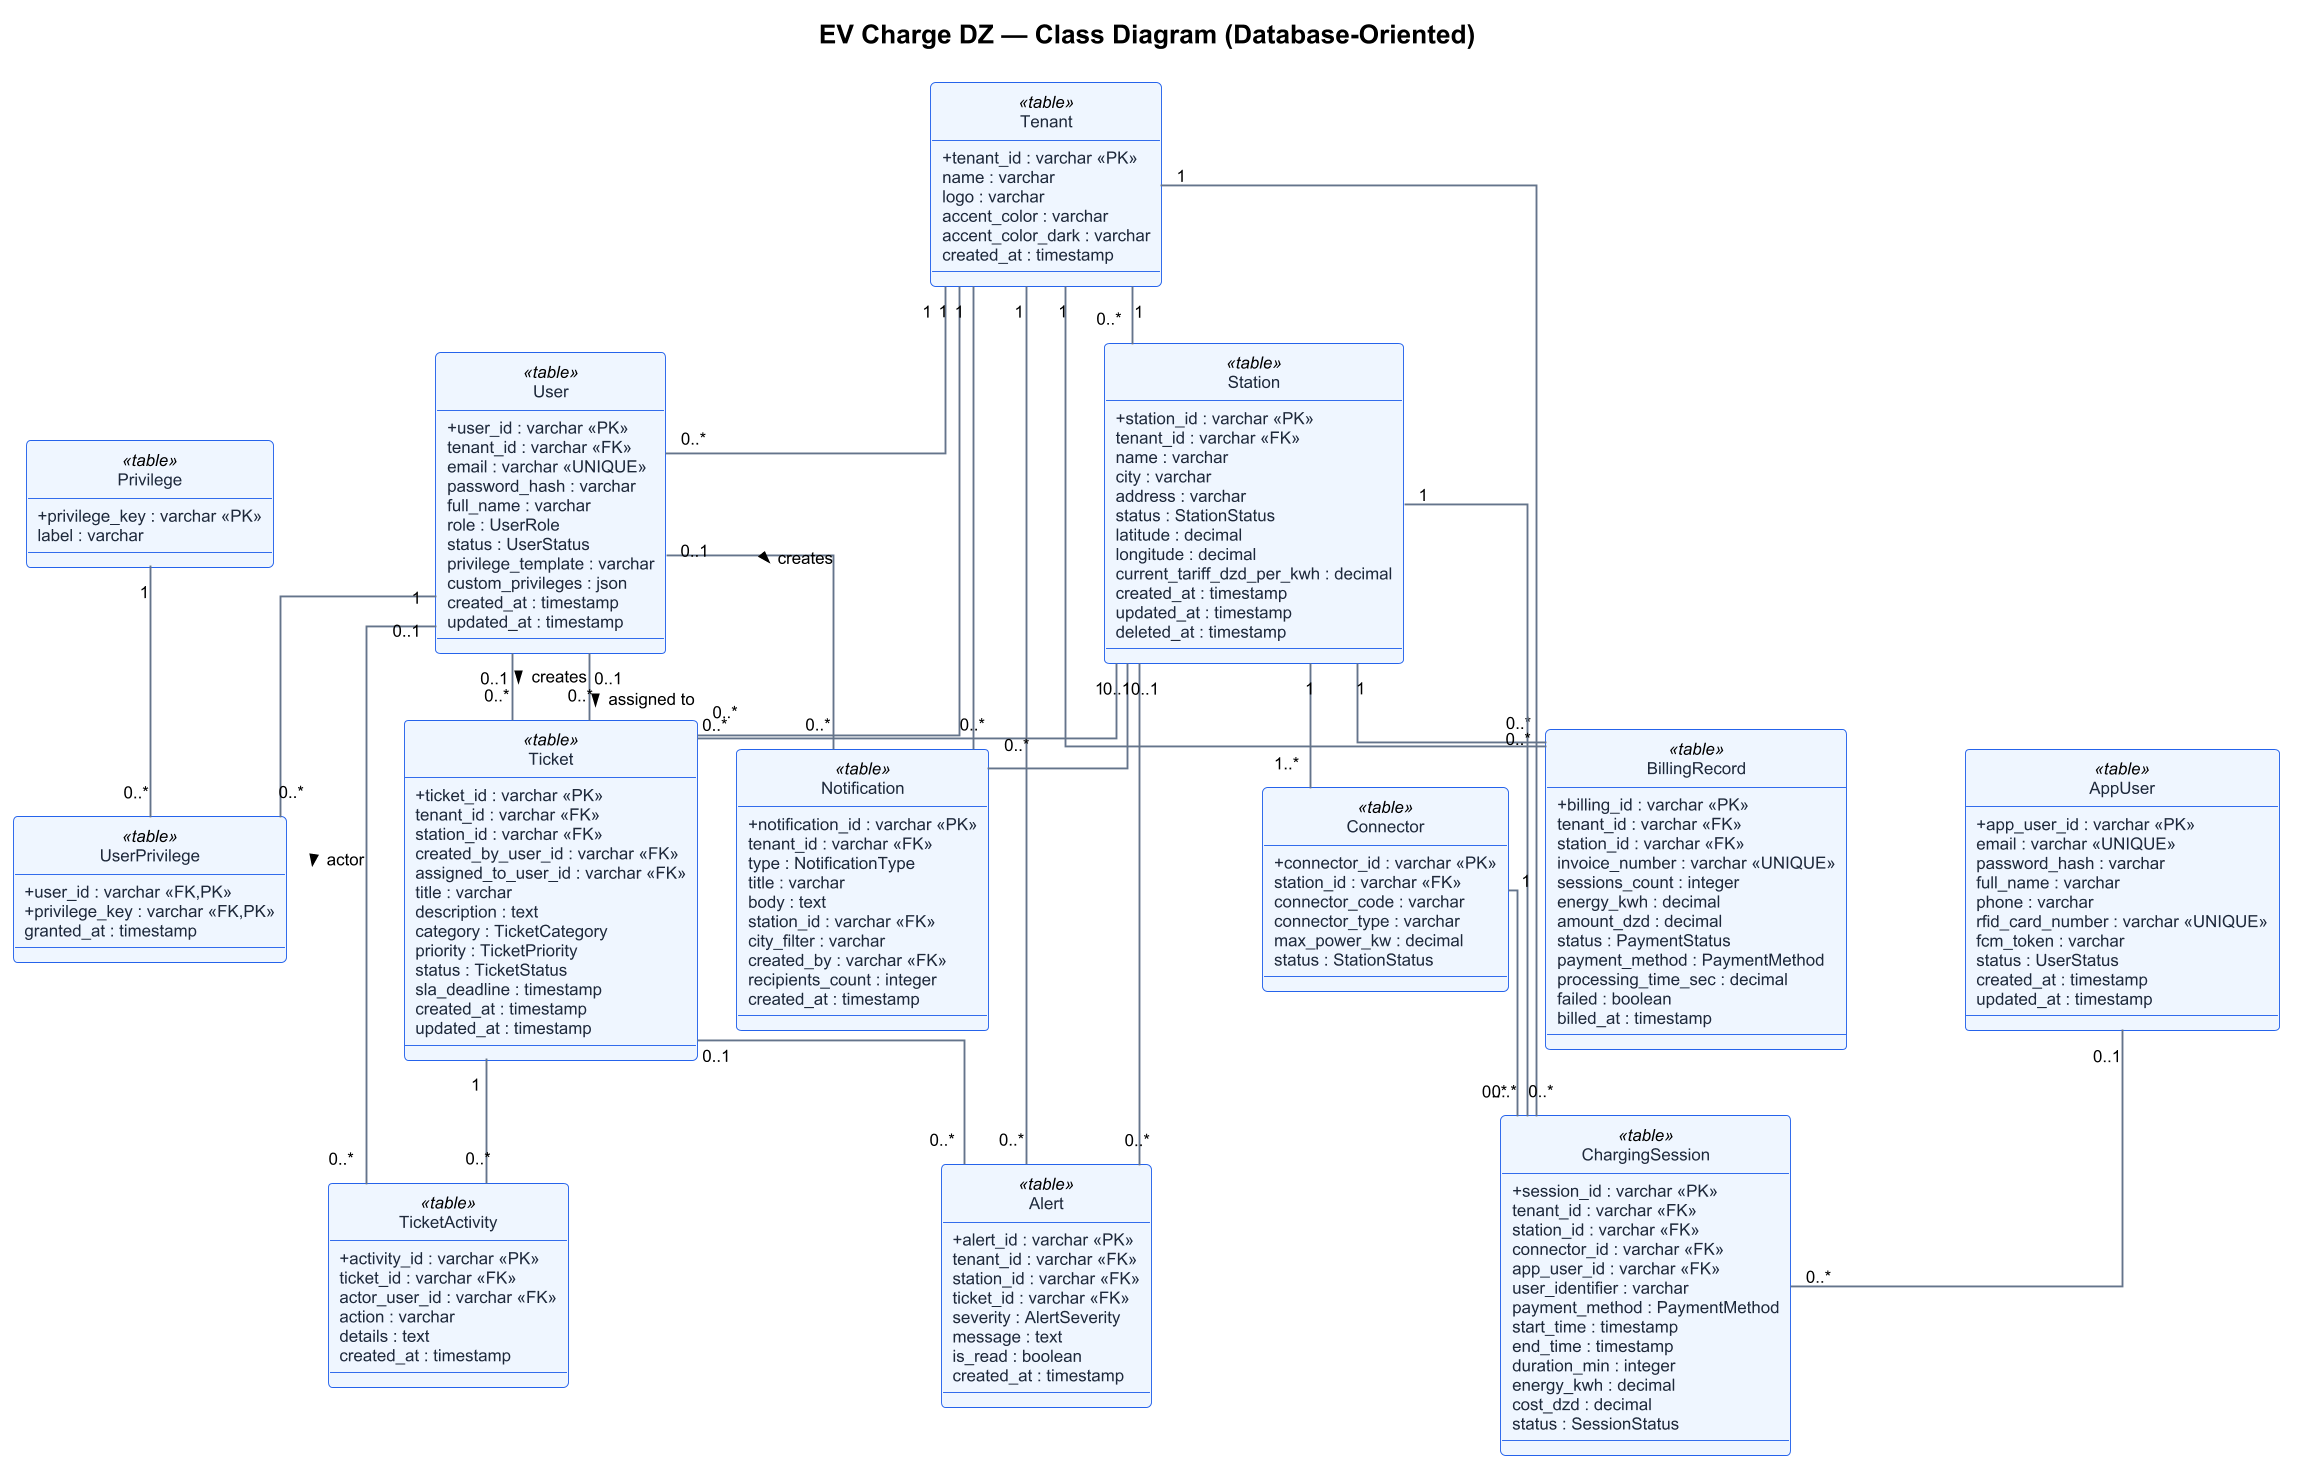

The diagram above was rendered by PlantUML. Its source (embedded in the PNG):
@startuml ClassDiag
title EV Charge DZ — Class Diagram (Database-Oriented)

hide circle
skinparam classAttributeIconSize 0
skinparam defaultFontName Arial
skinparam defaultFontSize 9
skinparam dpi 180
skinparam backgroundColor #FFFFFF
skinparam nodesep 20
skinparam ranksep 30
skinparam linetype ortho

skinparam class {
  BorderColor #2563EB
  HeaderBackgroundColor #1E3A8A
  FontColor #FFFFFF
  AttributeFontColor #1E293B
  BackgroundColor #EFF6FF
  ArrowColor #64748B
}

' ── Core entities ────────────────────────────────────────────
class Tenant <<table>> {
  +tenant_id : varchar <<PK>>
  name : varchar
  logo : varchar
  accent_color : varchar
  accent_color_dark : varchar
  created_at : timestamp
}

class User <<table>> {
  +user_id : varchar <<PK>>
  tenant_id : varchar <<FK>>
  email : varchar <<UNIQUE>>
  password_hash : varchar
  full_name : varchar
  role : UserRole
  status : UserStatus
  privilege_template : varchar
  custom_privileges : json
  created_at : timestamp
  updated_at : timestamp
}

class Privilege <<table>> {
  +privilege_key : varchar <<PK>>
  label : varchar
}

class UserPrivilege <<table>> {
  +user_id : varchar <<FK,PK>>
  +privilege_key : varchar <<FK,PK>>
  granted_at : timestamp
}

class AppUser <<table>> {
  +app_user_id : varchar <<PK>>
  email : varchar <<UNIQUE>>
  password_hash : varchar
  full_name : varchar
  phone : varchar
  rfid_card_number : varchar <<UNIQUE>>
  fcm_token : varchar
  status : UserStatus
  created_at : timestamp
  updated_at : timestamp
}

class Station <<table>> {
  +station_id : varchar <<PK>>
  tenant_id : varchar <<FK>>
  name : varchar
  city : varchar
  address : varchar
  status : StationStatus
  latitude : decimal
  longitude : decimal
  current_tariff_dzd_per_kwh : decimal
  created_at : timestamp
  updated_at : timestamp
  deleted_at : timestamp
}

class Connector <<table>> {
  +connector_id : varchar <<PK>>
  station_id : varchar <<FK>>
  connector_code : varchar
  connector_type : varchar
  max_power_kw : decimal
  status : StationStatus
}

class ChargingSession <<table>> {
  +session_id : varchar <<PK>>
  tenant_id : varchar <<FK>>
  station_id : varchar <<FK>>
  connector_id : varchar <<FK>>
  app_user_id : varchar <<FK>>
  user_identifier : varchar
  payment_method : PaymentMethod
  start_time : timestamp
  end_time : timestamp
  duration_min : integer
  energy_kwh : decimal
  cost_dzd : decimal
  status : SessionStatus
}

class Ticket <<table>> {
  +ticket_id : varchar <<PK>>
  tenant_id : varchar <<FK>>
  station_id : varchar <<FK>>
  created_by_user_id : varchar <<FK>>
  assigned_to_user_id : varchar <<FK>>
  title : varchar
  description : text
  category : TicketCategory
  priority : TicketPriority
  status : TicketStatus
  sla_deadline : timestamp
  created_at : timestamp
  updated_at : timestamp
}

class TicketActivity <<table>> {
  +activity_id : varchar <<PK>>
  ticket_id : varchar <<FK>>
  actor_user_id : varchar <<FK>>
  action : varchar
  details : text
  created_at : timestamp
}

class BillingRecord <<table>> {
  +billing_id : varchar <<PK>>
  tenant_id : varchar <<FK>>
  station_id : varchar <<FK>>
  invoice_number : varchar <<UNIQUE>>
  sessions_count : integer
  energy_kwh : decimal
  amount_dzd : decimal
  status : PaymentStatus
  payment_method : PaymentMethod
  processing_time_sec : decimal
  failed : boolean
  billed_at : timestamp
}

class Alert <<table>> {
  +alert_id : varchar <<PK>>
  tenant_id : varchar <<FK>>
  station_id : varchar <<FK>>
  ticket_id : varchar <<FK>>
  severity : AlertSeverity
  message : text
  is_read : boolean
  created_at : timestamp
}

class Notification <<table>> {
  +notification_id : varchar <<PK>>
  tenant_id : varchar <<FK>>
  type : NotificationType
  title : varchar
  body : text
  station_id : varchar <<FK>>
  city_filter : varchar
  created_by : varchar <<FK>>
  recipients_count : integer
  created_at : timestamp
}

' ── Relationships ────────────────────────────────────────────
Tenant      "1" -- "0..*" User
Tenant      "1" -- "0..*" Station
Tenant      "1" -- "0..*" ChargingSession
Tenant      "1" -- "0..*" Ticket
Tenant      "1" -- "0..*" BillingRecord
Tenant      "1" -- "0..*" Alert
Tenant      "1" -- "0..*" Notification

User        "1"    -- "0..*" UserPrivilege
User        "0..1" -- "0..*" Ticket : creates >
User        "0..1" -- "0..*" Ticket : assigned to >
User        "0..1" -- "0..*" TicketActivity : actor >
User        "0..1" -- "0..*" Notification : creates >

Privilege   "1"   -- "0..*" UserPrivilege

AppUser     "0..1" -- "0..*" ChargingSession

Station     "1"   -- "1..*" Connector
Station     "1"   -- "0..*" ChargingSession
Station     "1"   -- "0..*" Ticket
Station     "1"   -- "0..*" BillingRecord
Station     "0..1" -- "0..*" Alert
Station     "0..1" -- "0..*" Notification

Connector   "1"   -- "0..*" ChargingSession
Ticket      "1"   -- "0..*" TicketActivity
Ticket      "0..1" -- "0..*" Alert

@enduml